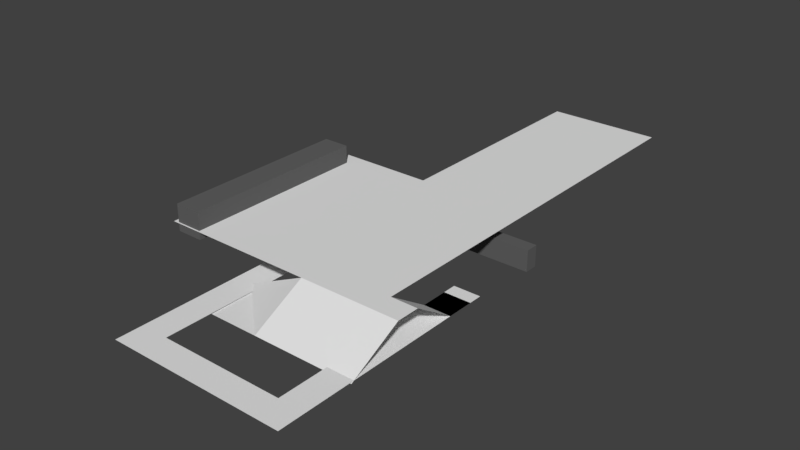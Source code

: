 # Source: tym_stage2.blend  (saved by Blender 2.78.0; exported with 4.5.12 LTS)
import bpy
from mathutils import Matrix  # noqa: F401  (used for matrix-valued properties, if any)

bpy.ops.wm.read_factory_settings(use_empty=True)
scene = bpy.context.scene
scene.name = 'Scene'

# ---- collections
col_collection_1 = bpy.data.collections.new('Collection 1'); scene.collection.children.link(col_collection_1)

# ---- materials (node trees are filled in below, after node groups)
mat_wall = bpy.data.materials.new('wall')
mat_wall.alpha_threshold = 0.0
mat_wall.use_transparent_shadow = False
mat_wall.diffuse_color = (0.1237, 0.1237, 0.1237, 1.0)
mat_wall.roughness = 0.5
mat_material = bpy.data.materials.new('Material')
mat_material.alpha_threshold = 0.0
mat_material.use_transparent_shadow = False
mat_material.roughness = 0.5

# ---- material node trees

# ---- world
world_world = bpy.data.worlds.new('World'); scene.world = world_world
world_world.color = (0.05088, 0.05088, 0.05088)
world_world.use_sun_shadow = False
world_world.sun_shadow_jitter_overblur = 0.0
world_world.cycles.sampling_method = 'MANUAL'

# ---- meshes
me_cube = bpy.data.meshes.new('Cube')
me_cube.from_pydata([(-17.82, 0.1339, 1.346), (-17.82, 0.1339, 3.346), (-17.82, 2.134, 1.346), (-17.82, 2.134, 3.346), (-15.82, 0.1339, 1.346), (-15.82, 0.1339, 3.346), (-15.82, 2.134, 1.346), (-15.82, 2.134, 3.346), (-17.82, -5.703, 1.346), (-17.82, -5.703, 3.346), (-15.82, -5.703, 3.346), (-15.82, -5.703, 1.346), (-17.82, 8.426, 3.346), (-17.82, 8.426, 1.346), (-15.82, 8.426, 1.346), (-15.82, 8.426, 3.346), (-15.82, 2.134, -2.801), (-17.82, 2.134, -2.801), (-15.82, 8.426, -2.801), (-17.82, 8.426, -2.801), (-15.82, 2.134, -0.7276), (-15.82, 8.426, -0.7276), (-17.82, 8.426, -0.7276), (-17.82, 2.134, -0.7276), (-15.82, 8.426, 0.8638), (-17.82, 8.426, -0.2092), (-15.82, 2.134, -0.2092), (-17.82, 2.134, -0.2092), (-15.82, 7.449, 3.346), (-17.82, 7.449, 3.346), (-17.82, 7.449, 1.346), (-15.82, 7.449, 1.346), (-17.82, 7.449, -2.801), (-15.82, 7.449, -2.801), (-17.82, 7.449, -0.7276), (-15.82, 7.449, -0.7276), (-15.82, 7.449, 0.8638), (-17.82, 7.449, -0.2092), (0.8006, 7.449, -0.7276), (0.8006, 8.426, -0.7276), (0.8006, 8.426, 0.8638), (0.8006, 7.449, 0.8638)], [], [(0, 1, 3, 2), (29, 28, 15, 12), (6, 7, 5, 4), (1, 0, 8, 9), (2, 6, 4, 0), (7, 3, 1, 5), (11, 10, 9, 8), (0, 4, 11, 8), (5, 1, 9, 10), (4, 5, 10, 11), (13, 12, 15, 14), (30, 29, 12, 13), (28, 31, 14, 15), (35, 20, 16, 33), (33, 32, 19, 18), (22, 21, 18, 19), (20, 23, 17, 16), (34, 22, 19, 32), (37, 25, 22, 34), (26, 27, 23, 20), (25, 24, 21, 22), (36, 26, 20, 35), (31, 6, 26, 36), (13, 14, 24, 25), (6, 2, 27, 26), (30, 13, 25, 37), (2, 30, 37, 27), (14, 31, 36, 24), (35, 21, 39, 38), (27, 37, 34, 23), (23, 34, 32, 17), (16, 17, 32, 33), (21, 35, 33, 18), (7, 6, 31, 28), (2, 3, 29, 30), (3, 7, 28, 29), (40, 41, 38, 39), (24, 36, 41, 40), (21, 24, 40, 39), (36, 35, 38, 41)])
me_cube.materials.append(mat_wall)
me_cube.use_remesh_preserve_volume = False
me_cube.use_remesh_preserve_attributes = False
me_cube.use_mirror_vertex_groups = False
me_cube.update()
me_plane = bpy.data.meshes.new('Plane')
me_plane.from_pydata([(-1.0, -1.0, 0.0), (1.0, -1.0, 0.0), (-1.0, 1.0, 0.0), (1.0, 1.0, 0.0), (-1.0, -4.101, 2.0), (1.0, -4.101, 2.0), (-1.0, -5.826, 2.0), (1.0, -5.826, 2.0), (-1.0, -9.805, -0.119), (1.0, -9.805, -0.119), (-6.535, -5.826, 2.0), (-6.535, -9.805, -0.119), (-11.03, -5.826, -0.07759), (-11.03, -9.805, -0.119), (-18.18, -4.101, 2.0), (-18.18, -5.826, 2.0), (-1.0, 9.582, 2.0), (-18.18, 9.582, 2.0), (-9.589, -4.101, 2.0), (-9.589, -5.826, 2.0), (-9.589, 9.582, 2.0), (-1.0, 27.01, 2.0), (-9.589, 27.01, 2.0)], [], [(0, 1, 3, 2), (1, 0, 4, 5), (5, 4, 6, 7), (7, 6, 8, 9), (8, 6, 10, 11), (11, 10, 12, 13), (19, 18, 14, 15), (18, 4, 16, 20), (14, 18, 20, 17), (6, 4, 18, 19), (20, 16, 21, 22)])
me_plane.materials.append(mat_material)
me_plane.use_remesh_preserve_volume = False
me_plane.use_remesh_preserve_attributes = False
me_plane.use_mirror_vertex_groups = False
me_plane.update()
me_plane_011 = bpy.data.meshes.new('Plane.011')
me_plane_011.from_pydata([(-1.0, -2.0, 0.0), (1.0, -2.0, 0.0), (-1.0, 2.0, 0.0), (1.0, 2.0, 0.0), (-1.0, -15.35, 0.0), (1.0, -15.35, 0.0), (1.0, -13.35, 0.0), (-1.0, -13.35, 0.0), (-10.17, -15.35, 0.0), (-10.17, -13.35, 0.0), (-12.26, -15.35, 0.0), (-12.26, -13.35, 0.0), (-10.17, 1.867, 0.0), (-12.26, 1.867, 0.0)], [], [(0, 1, 3, 2), (6, 7, 4, 5), (1, 0, 7, 6), (4, 7, 9, 8), (8, 9, 11, 10), (11, 9, 12, 13)])
me_plane_011.use_remesh_preserve_volume = False
me_plane_011.use_remesh_preserve_attributes = False
me_plane_011.use_mirror_vertex_groups = False
me_plane_011.update()

# ---- objects
ob_wall = bpy.data.objects.new('wall', me_cube)
ob_slope = bpy.data.objects.new('slope', me_plane)
ob_plane = bpy.data.objects.new('Plane', me_plane_011)

# ---- transforms, parenting, visibility, modifiers, constraints
ob_wall.location = (0.0, 0.0, 0.0)
ob_wall.lineart.crease_threshold = 0.0
ob_slope.location = (0.0, 0.0, 0.0)
ob_slope.lineart.crease_threshold = 0.0
ob_plane.location = (0.0, 0.0, 0.0)
ob_plane.lineart.crease_threshold = 0.0

# ---- collection membership
col_collection_1.objects.link(ob_wall)
col_collection_1.objects.link(ob_slope)
col_collection_1.objects.link(ob_plane)

# ---- scene / render settings (as saved in the file)
scene.frame_start = 1; scene.frame_end = 250; scene.frame_set(1)
scene.render.engine = 'BLENDER_EEVEE_NEXT'
scene.render.resolution_percentage = 50
scene.render.dither_intensity = 0.0
scene.cycles.use_denoising = False
scene.cycles.samples = 128
scene.cycles.sampling_pattern = 'TABULATED_SOBOL'
scene.cycles.light_sampling_threshold = 0.0
scene.cycles.use_adaptive_sampling = False
scene.cycles.use_light_tree = False
scene.cycles.blur_glossy = 0.0
scene.cycles.sample_clamp_indirect = 0.0
scene.view_settings.view_transform = 'Standard'
bpy.context.view_layer.update()

# ---- added for rendering (the .blend has no active camera and no usable light): camera, sun
cam_auto = bpy.data.cameras.new('AutoCamera')
cam_auto.lens = 50.0
cam_auto.sensor_width = 36.0
cam_auto.clip_end = 1000.0
ob_auto_camera = bpy.data.objects.new('AutoCamera', cam_auto)
scene.collection.objects.link(ob_auto_camera)
ob_auto_camera.location = (34.8109, -46.2528, 34.9926)
ob_auto_camera.rotation_euler = (1.09748, -7.21219e-08, 0.694738)
scene.camera = ob_auto_camera
light_auto_sun = bpy.data.lights.new('AutoSun', 'SUN')
light_auto_sun.energy = 3.0
light_auto_sun.angle = 0.0523599
ob_auto_sun = bpy.data.objects.new('AutoSun', light_auto_sun)
scene.collection.objects.link(ob_auto_sun)
ob_auto_sun.rotation_euler = (0.872665, 0.174533, 0.523599)
bpy.context.view_layer.update()
